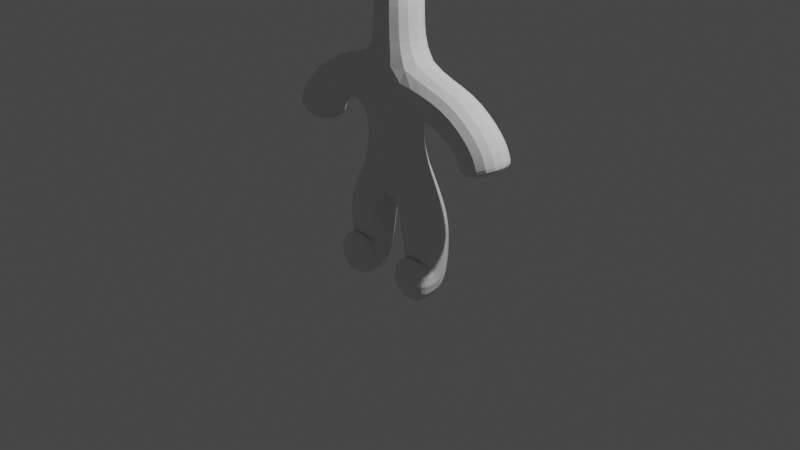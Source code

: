 # Source: player_3d.blend  (saved by Blender 4.1.23; exported with 4.5.12 LTS)
import bpy
from mathutils import Matrix  # noqa: F401  (used for matrix-valued properties, if any)

bpy.ops.wm.read_factory_settings(use_empty=True)
scene = bpy.context.scene
scene.name = 'Scene'

# ---- collections
col_collection = bpy.data.collections.new('Collection'); scene.collection.children.link(col_collection)

# ---- world
world_world = bpy.data.worlds.new('World'); scene.world = world_world
world_world.use_nodes = True; world_world.node_tree.nodes.clear()
_N = world_world.node_tree.nodes; _L = world_world.node_tree.links
n0 = _N.new('ShaderNodeOutputWorld'); n0.name = 'World Output'; n0.location = (300, 300)
n1 = _N.new('ShaderNodeBackground'); n1.name = 'Background'; n1.location = (10, 300)
n1.inputs[0].default_value = (0.05088, 0.05088, 0.05088, 1.0)
_L.new(n1.outputs[0], n0.inputs[0])
n0.is_active_output = True
world_world.color = (0.05088, 0.05088, 0.05088)
world_world.use_sun_shadow = False
world_world.sun_shadow_jitter_overblur = 0.0

# ---- cameras
cam_camera = bpy.data.cameras.new('Camera')
cam_camera.clip_end = 100.0
cam_camera.ortho_scale = 7.314

# ---- lights
light_light = bpy.data.lights.new('Light', 'POINT')
light_light.transmission_factor = 0.0
light_light.energy = 1000.0
light_light.shadow_soft_size = 0.1
light_light.shadow_maximum_resolution = 0.006
light_light.use_absolute_resolution = True

# ---- meshes
me_vert = bpy.data.meshes.new('Vert')
me_vert.from_pydata([(0.0, -2.058e-07, 1.531), (0.0, -3.505e-07, 2.608), (0.2764, -2.058e-07, 1.531), (0.7512, -1.858e-07, 1.383), (1.084, -1.486e-07, 1.106), (1.134, -1.296e-07, 0.9644), (0.0, -0.1094, 1.119), (0.0, -4.674e-08, 0.5026), (0.2835, -4.293e-08, 0.4743), (0.3898, 7.534e-09, -0.05607), (0.3969, 6.181e-08, -0.46), (0.3969, -0.3047, -0.46), (1.171, -1.153e-07, 0.8578), (0.0, -2.203e-07, 1.643), (0.0, -2.854e-07, 2.124), (0.3969, -0.1524, -0.46), (0.0, -0.05468, 0.6663)], [(14, 1), (2, 0), (3, 2), (4, 3), (5, 4), (0, 6), (16, 7), (7, 8), (8, 9), (9, 10), (15, 11), (12, 5), (0, 13), (13, 14), (10, 15), (6, 16)], [])
me_vert.update()

# ---- objects
ob_light = bpy.data.objects.new('Light', light_light)
ob_camera = bpy.data.objects.new('Camera', cam_camera)
ob_empty = bpy.data.objects.new('Empty', None)
ob_empty_001 = bpy.data.objects.new('Empty.001', None)
ob_vert = bpy.data.objects.new('Vert', me_vert)

# ---- transforms, parenting, visibility, modifiers, constraints
ob_light.location = (4.076, 1.005, 5.904)
ob_light.rotation_euler = (0.6503, 0.05522, 1.866)
ob_light.lock_rotations_4d = False
ob_light.empty_display_type = 'ARROWS'
ob_light.color = (0.0, 0.0, 0.0, 0.0)
ob_light.lineart.crease_threshold = 0.0
ob_camera.location = (7.359, -6.926, 4.958)
ob_camera.rotation_euler = (1.109, 0.0, 0.8149)
ob_camera.lock_rotations_4d = False
ob_camera.empty_display_type = 'ARROWS'
ob_camera.color = (0.0, 0.0, 0.0, 0.0)
ob_camera.display_type = 'WIRE'
ob_camera.lineart.crease_threshold = 0.0
ob_empty.location = (4.079e-18, -0.4035, 1.325)
ob_empty.rotation_euler = (1.571, -0.0, 1.571)
ob_empty.empty_display_type = 'IMAGE'
ob_empty.empty_display_size = 4.7
ob_empty.use_empty_image_alpha = True
ob_empty.color = (1.0, 1.0, 1.0, 0.5)
ob_empty_001.location = (-0.3377, -1.476e-07, 1.178)
ob_empty_001.rotation_euler = (1.571, -0.0, -0.0)
ob_empty_001.empty_display_type = 'IMAGE'
ob_empty_001.empty_display_size = 4.739
ob_empty_001.empty_image_offset = (-0.5, -0.4725)
ob_empty_001.use_empty_image_alpha = True
ob_empty_001.color = (1.0, 1.0, 1.0, 0.5)
ob_vert.location = (0.0, 0.0, 0.0)
_m = ob_vert.modifiers.new('Mirror', 'MIRROR')
_m.use_clip = True
_m = ob_vert.modifiers.new('Skin', 'SKIN')
_m = ob_vert.modifiers.new('Subdivision', 'SUBSURF')
_m.levels = 2

# ---- collection membership
col_collection.objects.link(ob_light)
col_collection.objects.link(ob_camera)
col_collection.objects.link(ob_empty)
col_collection.objects.link(ob_empty_001)
col_collection.objects.link(ob_vert)

# ---- scene / render settings (as saved in the file)
scene.camera = ob_camera
scene.frame_start = 1; scene.frame_end = 250; scene.frame_set(1)
scene.render.engine = 'CYCLES'
scene.cycles.shading_system = True
scene.cycles.sampling_pattern = 'TABULATED_SOBOL'
scene.eevee.ray_tracing_options.trace_max_roughness = 0.0
scene.view_settings.view_transform = 'Filmic'
bpy.context.view_layer.update()
